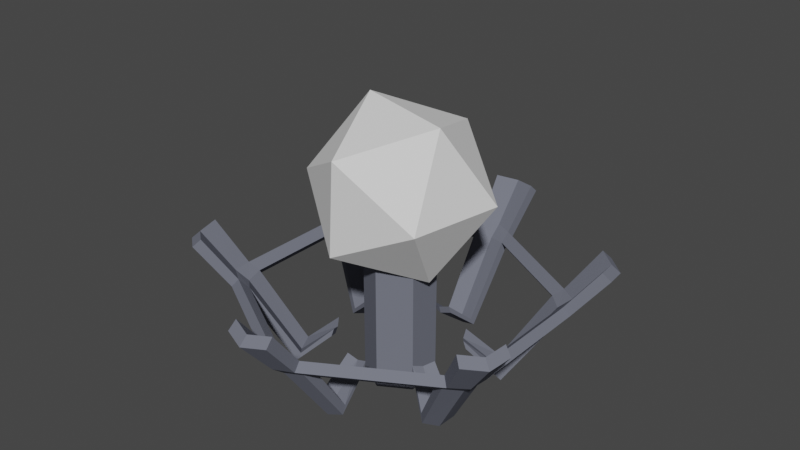 # Source: master_node.blend  (saved by Blender 5.1.29; exported with 4.5.12 LTS)
import bpy
from mathutils import Matrix  # noqa: F401  (used for matrix-valued properties, if any)

bpy.ops.wm.read_factory_settings(use_empty=True)
scene = bpy.context.scene
scene.name = 'Scene'

# ---- collections
col_collection_1 = bpy.data.collections.new('Collection 1'); scene.collection.children.link(col_collection_1)

# ---- materials (node trees are filled in below, after node groups)
mat_material = bpy.data.materials.new('Material')
mat_material.use_backface_culling_lightprobe_volume = False
mat_material.use_transparent_shadow = False
mat_material.diffuse_color = (0.162, 0.1714, 0.2122, 1.0)

# ---- material node trees
mat_material.use_nodes = True; mat_material.node_tree.nodes.clear()
_N = mat_material.node_tree.nodes; _L = mat_material.node_tree.links
n0 = _N.new('ShaderNodeBsdfPrincipled'); n0.name = 'Principled BSDF'; n0.location = (10, 300)
n0.distribution = 'GGX'
n0.subsurface_method = 'RANDOM_WALK_SKIN'
n0.inputs[3].default_value = 1.45
n0.inputs[27].default_value = (0.0, 0.0, 0.0, 1.0)
n0.inputs[28].default_value = 1.0
n1 = _N.new('ShaderNodeOutputMaterial'); n1.name = 'Material Output'; n1.location = (300, 300)
n2 = _N.new('NodeFrame'); n2.name = 'Frame'; n2.location = (0, 0)
n2.label = 'Versioning: Use Nodes was removed'
n2.width = 150
n3 = _N.new('ShaderNodeOutputMaterial'); n3.name = 'Material Output.001'; n3.location = (990, 300)
n3.target = 'EEVEE'
n4 = _N.new('ShaderNodeBsdfPrincipled'); n4.name = 'Principled BSDF.001'; n4.location = (510, 300)
n4.inputs[0].default_value = (0.162, 0.1714, 0.2122, 1.0)
n4.inputs[2].default_value = 0.4
n5 = _N.new('ShaderNodeOutputMaterial'); n5.name = 'Material Output.002'; n5.location = (960, 500)
n5.target = 'CYCLES'
n6 = _N.new('ShaderNodeBsdfDiffuse'); n6.name = 'Diffuse BSDF'; n6.location = (510, 500)
n6.inputs[0].default_value = (0.162, 0.1714, 0.2122, 1.0)
n3.parent = n2
n4.parent = n2
n5.parent = n2
n6.parent = n2
_L.new(n0.outputs[0], n1.inputs[0])
_L.new(n4.outputs[0], n3.inputs[0])
_L.new(n6.outputs[0], n5.inputs[0])
n3.is_active_output = True

# ---- world
world_world = bpy.data.worlds.new('World'); scene.world = world_world
world_world.use_nodes = True; world_world.node_tree.nodes.clear()
_N = world_world.node_tree.nodes; _L = world_world.node_tree.links
n0 = _N.new('ShaderNodeOutputWorld'); n0.name = 'World Output'; n0.location = (300, 300)
n1 = _N.new('ShaderNodeBackground'); n1.name = 'Background'; n1.location = (10, 300)
n1.inputs[0].default_value = (0.05088, 0.05088, 0.05088, 1.0)
_L.new(n1.outputs[0], n0.inputs[0])
n0.is_active_output = True
world_world.color = (0.05088, 0.05088, 0.05088)
world_world.use_sun_shadow = False
world_world.sun_shadow_jitter_overblur = 0.0

# ---- meshes
me_cylinder_002 = bpy.data.meshes.new('Cylinder.002')
me_cylinder_002.from_pydata([(-0.5169, -0.2243, 0.4207), (-0.4527, -0.3355, 0.4207), (0.5169, -0.2243, 0.4207), (-0.06419, -0.5598, 0.4207), (-0.06419, 0.5598, 0.4207), (0.4527, -0.3355, 0.4207), (0.06419, -0.5598, 0.4207), (0.06419, 0.5598, 0.4207), (0.5169, 0.2243, 0.4207), (0.4527, 0.3355, 0.4207), (-0.5169, 0.2243, 0.4207), (-0.4527, 0.3355, 0.4207), (-0.426, -0.1856, 0.2949), (-0.3737, -0.2761, 0.2949), (0.426, -0.1856, 0.2949), (-0.05224, -0.4617, 0.2949), (-0.05224, 0.4617, 0.2949), (0.3737, -0.2761, 0.2949), (0.05224, -0.4617, 0.2949), (0.05224, 0.4617, 0.2949), (0.426, 0.1856, 0.2949), (0.3737, 0.2761, 0.2949), (-0.426, 0.1856, 0.2949), (-0.3737, 0.2761, 0.2949), (-0.3983, -0.1705, 0.2698), (-0.3468, -0.2597, 0.2698), (0.3983, -0.1705, 0.2698), (-0.05147, -0.4302, 0.2698), (-0.05147, 0.4302, 0.2698), (0.3468, -0.2597, 0.2698), (0.05147, -0.4302, 0.2698), (0.05147, 0.4302, 0.2698), (0.3983, 0.1705, 0.2698), (0.3468, 0.2597, 0.2698), (-0.3983, 0.1705, 0.2698), (-0.3468, 0.2597, 0.2698), (-0.2727, -0.1058, 0.05706), (-0.228, -0.1833, 0.05706), (0.2727, -0.1058, 0.05706), (-0.04472, -0.2891, 0.05706), (-0.04472, 0.2891, 0.05706), (0.228, -0.1833, 0.05706), (0.04472, -0.2891, 0.05706), (0.04472, 0.2891, 0.05706), (0.2727, 0.1058, 0.05706), (0.228, 0.1833, 0.05706), (-0.2727, 0.1058, 0.05706), (-0.228, 0.1833, 0.05706), (-0.1806, -0.06598, 0.144), (-0.1475, -0.1235, 0.144), (0.1806, -0.06598, 0.144), (-0.03318, -0.1894, 0.144), (-0.03318, 0.1894, 0.144), (0.1475, -0.1235, 0.144), (0.03318, -0.1894, 0.144), (0.03318, 0.1894, 0.144), (0.1806, 0.06598, 0.144), (0.1475, 0.1235, 0.144), (-0.1806, 0.06598, 0.144), (-0.1475, 0.1235, 0.144), (1.599e-09, 0.5841, 0.4134), (1.599e-09, 0.4864, 0.2951), (1.599e-09, 0.4476, 0.263), (1.599e-09, 0.2986, 0.04185), (1.599e-09, 0.1855, 0.1327), (1.599e-09, -0.5841, 0.4134), (1.599e-09, -0.4864, 0.2951), (1.599e-09, -0.4476, 0.263), (1.599e-09, -0.2986, 0.04185), (1.599e-09, -0.1855, 0.1327), (-0.5059, -0.2921, 0.4134), (-0.4212, -0.2432, 0.2951), (-0.3876, -0.2238, 0.263), (-0.2586, -0.1493, 0.04185), (-0.1607, -0.09276, 0.1327), (-0.5059, 0.2921, 0.4134), (-0.4212, 0.2432, 0.2951), (-0.3876, 0.2238, 0.263), (-0.2586, 0.1493, 0.04185), (-0.1607, 0.09276, 0.1327), (0.5059, -0.2921, 0.4134), (0.4212, -0.2432, 0.2951), (0.3876, -0.2238, 0.263), (0.2586, -0.1493, 0.04185), (0.1607, -0.09276, 0.1327), (0.5059, 0.2921, 0.4134), (0.4212, 0.2432, 0.2951), (0.3876, 0.2238, 0.263), (0.2586, 0.1493, 0.04185), (0.1607, 0.09276, 0.1327), (-0.5406, -0.2342, 0.3966), (-0.4731, -0.351, 0.3966), (0.5406, -0.2342, 0.3966), (-0.06746, -0.5852, 0.3966), (-0.06746, 0.5852, 0.3966), (0.4731, -0.351, 0.3966), (0.06746, -0.5852, 0.3966), (0.06746, 0.5852, 0.3966), (0.5406, 0.2342, 0.3966), (0.4731, 0.351, 0.3966), (-0.5406, 0.2342, 0.3966), (-0.4731, 0.351, 0.3966), (-0.4455, -0.1938, 0.2705), (-0.3905, -0.2889, 0.2705), (0.4455, -0.1938, 0.2705), (-0.0549, -0.4827, 0.2705), (-0.0549, 0.4827, 0.2705), (0.3905, -0.2889, 0.2705), (0.0549, -0.4827, 0.2705), (0.0549, 0.4827, 0.2705), (0.4455, 0.1938, 0.2705), (0.3905, 0.2889, 0.2705), (-0.4455, 0.1938, 0.2705), (-0.3905, 0.2889, 0.2705), (-0.4167, -0.1781, 0.2456), (-0.3625, -0.2718, 0.2456), (0.4167, -0.1781, 0.2456), (-0.05413, -0.4499, 0.2456), (-0.05413, 0.4499, 0.2456), (0.3625, -0.2718, 0.2456), (0.05413, -0.4499, 0.2456), (0.05413, 0.4499, 0.2456), (0.4167, 0.1781, 0.2456), (0.3625, 0.2718, 0.2456), (-0.4167, 0.1781, 0.2456), (-0.3625, 0.2718, 0.2456), (-0.285, -0.1102, 0.03237), (-0.2379, -0.1917, 0.03237), (0.285, -0.1102, 0.03237), (-0.04706, -0.3019, 0.03237), (-0.04706, 0.3019, 0.03237), (0.2379, -0.1917, 0.03237), (0.04706, -0.3019, 0.03237), (0.04706, 0.3019, 0.03237), (0.285, 0.1102, 0.03237), (0.2379, 0.1917, 0.03237), (-0.285, 0.1102, 0.03237), (-0.2379, 0.1917, 0.03237), (-0.1881, -0.06831, 0.1195), (-0.1532, -0.1287, 0.1195), (0.1881, -0.06831, 0.1195), (-0.03487, -0.197, 0.1195), (-0.03487, 0.197, 0.1195), (0.1532, -0.1287, 0.1195), (0.03487, -0.197, 0.1195), (0.03487, 0.197, 0.1195), (0.1881, 0.06831, 0.1195), (0.1532, 0.1287, 0.1195), (-0.1881, 0.06831, 0.1195), (-0.1532, 0.1287, 0.1195), (1.677e-09, 0.6107, 0.3892), (1.677e-09, 0.5085, 0.2707), (1.677e-09, 0.468, 0.2386), (1.677e-09, 0.312, 0.01713), (1.677e-09, 0.1929, 0.1082), (1.677e-09, -0.6107, 0.3892), (1.669e-09, -0.5085, 0.2707), (1.677e-09, -0.468, 0.2386), (1.677e-09, -0.312, 0.01713), (1.677e-09, -0.1929, 0.1082), (-0.5289, -0.3053, 0.3892), (-0.4404, -0.2543, 0.2707), (-0.4053, -0.234, 0.2386), (-0.2702, -0.156, 0.01713), (-0.1671, -0.09646, 0.1082), (-0.5289, 0.3053, 0.3892), (-0.4404, 0.2543, 0.2707), (-0.4053, 0.234, 0.2386), (-0.2702, 0.156, 0.01713), (-0.1671, 0.09646, 0.1082), (0.5289, -0.3053, 0.3892), (0.4404, -0.2543, 0.2707), (0.4053, -0.234, 0.2386), (0.2702, -0.156, 0.01713), (0.1671, -0.09646, 0.1082), (0.5289, 0.3053, 0.3892), (0.4404, 0.2543, 0.2707), (0.4053, 0.234, 0.2386), (0.2702, 0.156, 0.01713), (0.1671, 0.09646, 0.1082)], [], [(87, 88, 44, 32), (60, 4, 16, 61), (75, 10, 22, 76), (70, 1, 13, 71), (60, 61, 19, 7), (38, 50, 84, 83), (14, 26, 82, 81), (61, 16, 28, 62), (71, 13, 25, 72), (80, 81, 17, 5), (83, 84, 53, 41), (76, 22, 34, 77), (16, 23, 35, 28), (86, 87, 32, 20), (19, 31, 33, 21), (81, 82, 29, 17), (13, 15, 27, 25), (24, 34, 22, 12), (45, 57, 89, 88), (62, 28, 40, 63), (72, 25, 37, 73), (17, 29, 30, 18), (42, 54, 69, 68), (77, 34, 46, 78), (21, 33, 87, 86), (63, 40, 52, 64), (73, 37, 49, 74), (62, 63, 43, 31), (18, 30, 67, 66), (78, 46, 58, 79), (82, 83, 41, 29), (26, 14, 20, 32), (61, 62, 31, 19), (85, 86, 20, 8), (6, 18, 66, 65), (30, 42, 68, 67), (88, 89, 56, 44), (63, 64, 55, 43), (9, 21, 86, 85), (33, 45, 88, 87), (2, 14, 81, 80), (26, 38, 83, 82), (39, 68, 69, 51), (27, 67, 68, 39), (15, 66, 67, 27), (3, 65, 66, 15), (36, 73, 74, 48), (24, 72, 73, 36), (12, 71, 72, 24), (0, 70, 71, 12), (47, 78, 79, 59), (35, 77, 78, 47), (23, 76, 77, 35), (11, 75, 76, 23), (177, 122, 134, 178), (150, 151, 106, 94), (165, 166, 112, 100), (160, 161, 103, 91), (150, 97, 109, 151), (128, 173, 174, 140), (104, 171, 172, 116), (151, 152, 118, 106), (161, 162, 115, 103), (170, 95, 107, 171), (173, 131, 143, 174), (166, 167, 124, 112), (106, 118, 125, 113), (176, 110, 122, 177), (109, 111, 123, 121), (171, 107, 119, 172), (103, 115, 117, 105), (114, 102, 112, 124), (135, 178, 179, 147), (152, 153, 130, 118), (162, 163, 127, 115), (107, 108, 120, 119), (132, 158, 159, 144), (167, 168, 136, 124), (111, 176, 177, 123), (153, 154, 142, 130), (163, 164, 139, 127), (152, 121, 133, 153), (108, 156, 157, 120), (168, 169, 148, 136), (172, 119, 131, 173), (116, 122, 110, 104), (151, 109, 121, 152), (175, 98, 110, 176), (96, 155, 156, 108), (120, 157, 158, 132), (178, 134, 146, 179), (153, 133, 145, 154), (99, 175, 176, 111), (123, 177, 178, 135), (92, 170, 171, 104), (116, 172, 173, 128), (129, 141, 159, 158), (117, 129, 158, 157), (105, 117, 157, 156), (93, 105, 156, 155), (126, 138, 164, 163), (114, 126, 163, 162), (102, 114, 162, 161), (90, 102, 161, 160), (137, 149, 169, 168), (125, 137, 168, 167), (113, 125, 167, 166), (101, 113, 166, 165), (89, 179, 146, 56), (41, 131, 119, 29), (51, 141, 129, 39), (30, 120, 132, 42), (0, 90, 160, 70), (55, 145, 133, 43), (11, 101, 165, 75), (59, 149, 137, 47), (85, 175, 99, 9), (46, 136, 148, 58), (53, 143, 131, 41), (70, 160, 91, 1), (60, 150, 94, 4), (14, 104, 110, 20), (3, 93, 155, 65), (28, 118, 130, 40), (36, 126, 114, 24), (25, 115, 127, 37), (54, 144, 159, 69), (56, 146, 134, 44), (49, 139, 164, 74), (52, 142, 154, 64), (39, 129, 117, 27), (18, 108, 107, 17), (5, 95, 170, 80), (32, 122, 116, 26), (21, 111, 109, 19), (64, 154, 145, 55), (26, 116, 128, 38), (43, 133, 121, 31), (7, 97, 150, 60), (17, 107, 95, 5), (47, 137, 125, 35), (16, 106, 113, 23), (65, 155, 96, 6), (75, 165, 100, 10), (38, 128, 140, 50), (34, 124, 136, 46), (35, 125, 118, 28), (4, 94, 106, 16), (45, 135, 147, 57), (74, 164, 138, 48), (23, 113, 101, 11), (42, 132, 144, 54), (79, 169, 149, 59), (2, 92, 104, 14), (10, 100, 112, 22), (44, 134, 122, 32), (6, 96, 108, 18), (12, 102, 90, 0), (58, 148, 169, 79), (8, 98, 175, 85), (31, 121, 123, 33), (1, 91, 103, 13), (69, 159, 141, 51), (15, 105, 93, 3), (50, 140, 174, 84), (19, 109, 97, 7), (84, 174, 143, 53), (57, 147, 179, 89), (13, 103, 105, 15), (9, 99, 111, 21), (33, 123, 135, 45), (27, 117, 115, 25), (20, 110, 98, 8), (80, 170, 92, 2), (40, 130, 142, 52), (24, 114, 124, 34), (48, 138, 126, 36), (22, 112, 102, 12), (29, 119, 120, 30), (37, 127, 139, 49)])
me_cylinder_002.materials.append(mat_material)
me_cylinder_002.update()
me_cylinder_003 = bpy.data.meshes.new('Cylinder.003')
me_cylinder_003.from_pydata([(0.09107, -0.05258, 0.0), (2.331e-08, -0.1052, 0.0), (-2.516e-08, 0.1052, 0.0), (-0.09107, -0.05258, 0.0), (-0.09107, 0.05258, 0.0), (0.09107, 0.05258, 0.0), (2.331e-08, -0.1052, 0.512), (0.09107, -0.05258, 0.512), (-0.09107, 0.05258, 0.512), (-0.09107, -0.05258, 0.512), (-2.516e-08, 0.1052, 0.512), (0.09107, 0.05258, 0.512)], [], [(4, 3, 9, 8), (2, 10, 11, 5), (3, 1, 6, 9), (1, 0, 7, 6), (2, 4, 8, 10), (5, 11, 7, 0)])
me_cylinder_003.materials.append(mat_material)
me_cylinder_003.update()
me_icosphere_002 = bpy.data.meshes.new('Icosphere.002')
me_icosphere_002.from_pydata([(0.0, 0.0, -0.275), (0.199, -0.1446, -0.123), (-0.07601, -0.2339, -0.123), (-0.246, 0.0, -0.123), (-0.07601, 0.2339, -0.123), (0.199, 0.1446, -0.123), (0.07601, -0.2339, 0.123), (-0.199, -0.1446, 0.123), (-0.199, 0.1446, 0.123), (0.07601, 0.2339, 0.123), (0.246, 0.0, 0.123), (0.0, 0.0, 0.275)], [], [(0, 1, 2), (1, 0, 5), (0, 2, 3), (0, 3, 4), (0, 4, 5), (1, 5, 10), (2, 1, 6), (3, 2, 7), (4, 3, 8), (5, 4, 9), (1, 10, 6), (2, 6, 7), (3, 7, 8), (4, 8, 9), (5, 9, 10), (6, 10, 11), (7, 6, 11), (8, 7, 11), (9, 8, 11), (10, 9, 11)])
_ca = me_icosphere_002.color_attributes.new('Col', 'BYTE_COLOR', 'CORNER')
_ca.data.foreach_set('color', [1.0, 1.0, 1.0, 1.0, 0.0331, 1.0, 0.0, 1.0, 0.0003035, 1.0, 1.0, 1.0, 0.0331, 1.0, 0.0, 1.0, 1.0, 1.0, 1.0, 1.0, 1.0, 0.3231, 0.008568, 1.0, 1.0, 1.0, 1.0, 1.0, 0.0003035, 1.0, 1.0, 1.0, 0.0331, 0.0, 1.0, 1.0, 1.0, 1.0, 1.0, 1.0, 0.0331, 0.0, 1.0, 1.0, 1.0, 0.0, 0.3185, 1.0, 1.0, 1.0, 1.0, 1.0, 1.0, 0.0, 0.3185, 1.0, 1.0, 0.3231, 0.008568, 1.0, 0.0331, 1.0, 0.0, 1.0, 1.0, 0.3231, 0.008568, 1.0, 0.6038, 1.0, 0.0, 1.0, 0.0003035, 1.0, 1.0, 1.0, 0.0331, 1.0, 0.0, 1.0, 0.0, 1.0, 0.1329, 1.0, 0.0331, 0.0, 1.0, 1.0, 0.0003035, 1.0, 1.0, 1.0, 0.0, 0.1329, 1.0, 1.0, 1.0, 0.0, 0.3185, 1.0, 0.0331, 0.0, 1.0, 1.0, 0.6038, 0.0, 1.0, 1.0, 1.0, 0.3231, 0.008568, 1.0, 1.0, 0.0, 0.3185, 1.0, 1.0, 0.0003035, 0.0003035, 1.0, 0.0331, 1.0, 0.0, 1.0, 0.6038, 1.0, 0.0, 1.0, 0.0, 1.0, 0.1329, 1.0, 0.0003035, 1.0, 1.0, 1.0, 0.0, 1.0, 0.1329, 1.0, 0.0, 0.1329, 1.0, 1.0, 0.0331, 0.0, 1.0, 1.0, 0.0, 0.1329, 1.0, 1.0, 0.6038, 0.0, 1.0, 1.0, 1.0, 0.0, 0.3185, 1.0, 0.6038, 0.0, 1.0, 1.0, 1.0, 0.0003035, 0.0003035, 1.0, 1.0, 0.3231, 0.008568, 1.0, 1.0, 0.0003035, 0.0003035, 1.0, 0.6038, 1.0, 0.0, 1.0, 0.0, 1.0, 0.1329, 1.0, 0.6038, 1.0, 0.0, 1.0, 1.0, 1.0, 1.0, 1.0, 0.0, 0.1329, 1.0, 1.0, 0.0, 1.0, 0.1329, 1.0, 1.0, 1.0, 1.0, 1.0, 0.6038, 0.0, 1.0, 1.0, 0.0, 0.1329, 1.0, 1.0, 1.0, 1.0, 1.0, 1.0, 1.0, 0.0003035, 0.0003035, 1.0, 0.6038, 0.0, 1.0, 1.0, 1.0, 1.0, 1.0, 1.0, 0.6038, 1.0, 0.0, 1.0, 1.0, 0.0003035, 0.0003035, 1.0, 1.0, 1.0, 1.0, 1.0])
me_icosphere_002.update()

# ---- objects
ob_2_stand = bpy.data.objects.new('2-stand', me_cylinder_002)
ob_3_support = bpy.data.objects.new('3-support', me_cylinder_003)
ob_4_core = bpy.data.objects.new('4-core', me_icosphere_002)

# ---- transforms, parenting, visibility, modifiers, constraints
ob_2_stand.location = (0.0, 0.0, 0.0)
ob_3_support.location = (0.0, 0.0, 0.0)
ob_4_core.location = (0.0, 0.0, 0.6)
ob_4_core.rotation_euler = (0.0, 11.94, 9.236)

# ---- collection membership
col_collection_1.objects.link(ob_2_stand)
col_collection_1.objects.link(ob_3_support)
col_collection_1.objects.link(ob_4_core)

# ---- scene / render settings (as saved in the file)
scene.frame_start = 1; scene.frame_end = 100; scene.frame_set(71)
scene.render.engine = 'BLENDER_EEVEE_NEXT'
scene.render.bake_bias = 0.0
scene.render.bake_samples = 0
scene.cycles.sampling_pattern = 'TABULATED_SOBOL'
scene.cycles.use_light_tree = False
scene.eevee.ray_tracing_options.trace_max_roughness = 0.0
scene.view_settings.view_transform = 'Filmic'
bpy.context.view_layer.update()

# ---- added for rendering (the .blend has no active camera and no usable light): camera, sun
cam_auto = bpy.data.cameras.new('AutoCamera')
cam_auto.lens = 50.0
cam_auto.sensor_width = 36.0
cam_auto.clip_end = 1000.0
ob_auto_camera = bpy.data.objects.new('AutoCamera', cam_auto)
scene.collection.objects.link(ob_auto_camera)
ob_auto_camera.location = (1.7545, -2.1054, 1.88718)
ob_auto_camera.rotation_euler = (1.09748, -7.21219e-08, 0.694738)
scene.camera = ob_auto_camera
light_auto_sun = bpy.data.lights.new('AutoSun', 'SUN')
light_auto_sun.energy = 3.0
light_auto_sun.angle = 0.0523599
ob_auto_sun = bpy.data.objects.new('AutoSun', light_auto_sun)
scene.collection.objects.link(ob_auto_sun)
ob_auto_sun.rotation_euler = (0.872665, 0.174533, 0.523599)
bpy.context.view_layer.update()
